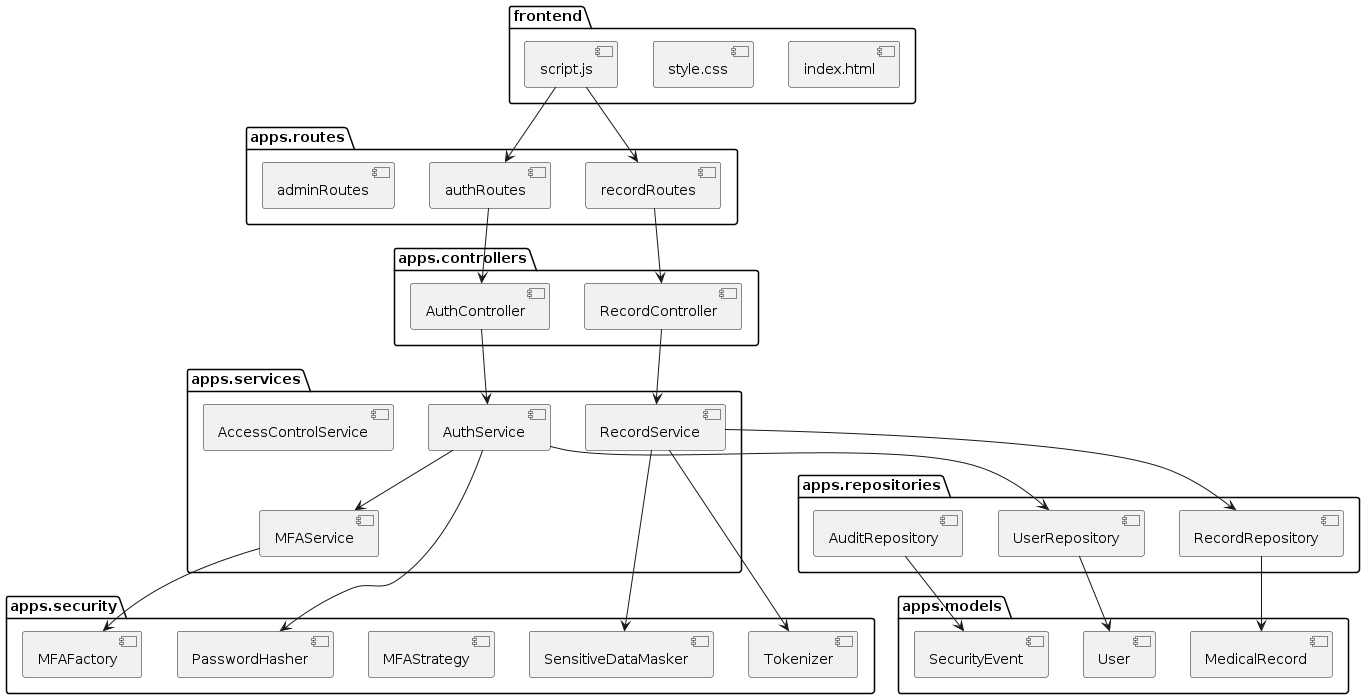

The diagram above was rendered by PlantUML. Its source (embedded in the PNG):
@startuml

package "frontend" {
  [index.html]
  [style.css]
  [script.js]
}

package "apps.routes" {
  [authRoutes]
  [recordRoutes]
  [adminRoutes]
}

package "apps.controllers" {
  [AuthController]
  [RecordController]
}

package "apps.services" {
  [AuthService]
  [MFAService]
  [RecordService]
  [AccessControlService]
}

package "apps.repositories" {
  [UserRepository]
  [RecordRepository]
  [AuditRepository]
}

package "apps.security" {
  [PasswordHasher]
  [MFAFactory]
  [MFAStrategy]
  [SensitiveDataMasker]
  [Tokenizer]
}

package "apps.models" {
  [User]
  [MedicalRecord]
  [SecurityEvent]
}

[script.js] --> [authRoutes]
[script.js] --> [recordRoutes]

[authRoutes] --> [AuthController]
[recordRoutes] --> [RecordController]

[AuthController] --> [AuthService]
[RecordController] --> [RecordService]

[AuthService] --> [UserRepository]
[AuthService] --> [MFAService]
[RecordService] --> [RecordRepository]

[AuthService] --> [PasswordHasher]
[MFAService] --> [MFAFactory]
[RecordService] --> [SensitiveDataMasker]
[RecordService] --> [Tokenizer]

[UserRepository] --> [User]
[RecordRepository] --> [MedicalRecord]
[AuditRepository] --> [SecurityEvent]

@enduml